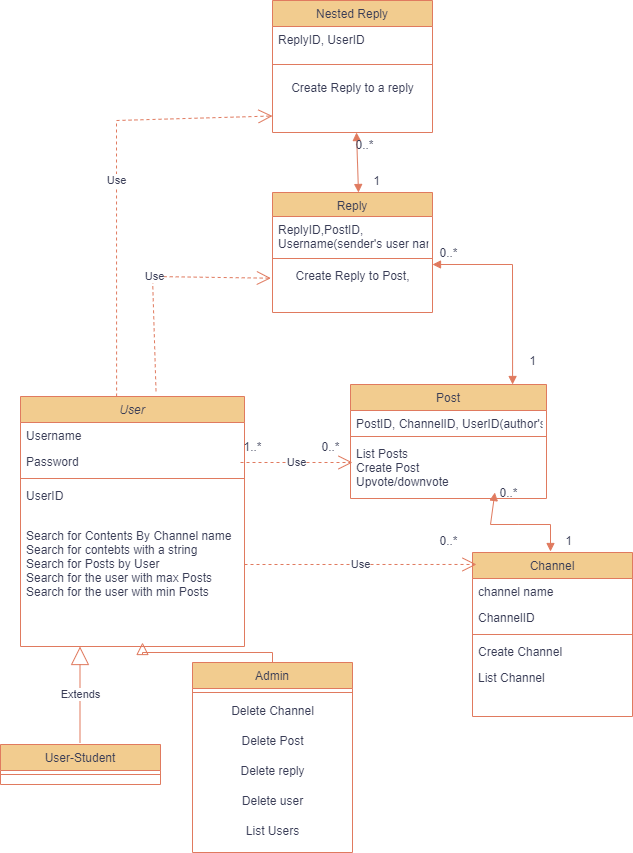

The diagram above was exported from draw.io. Its source (the exported page's mxGraphModel, read from the mxfile embedded in the PNG):
<mxGraphModel dx="1469" dy="775" grid="1" gridSize="12" guides="1" tooltips="1" connect="1" arrows="1" fold="1" page="1" pageScale="1" pageWidth="827" pageHeight="1169" math="0" shadow="0">
  <root>
    <mxCell id="WIyWlLk6GJQsqaUBKTNV-0" />
    <mxCell id="WIyWlLk6GJQsqaUBKTNV-1" parent="WIyWlLk6GJQsqaUBKTNV-0" />
    <mxCell id="zkfFHV4jXpPFQw0GAbJ--0" value="User" style="swimlane;fontStyle=2;align=center;verticalAlign=top;childLayout=stackLayout;horizontal=1;startSize=26;horizontalStack=0;resizeParent=1;resizeLast=0;collapsible=1;marginBottom=0;rounded=0;shadow=0;strokeWidth=1;labelBackgroundColor=none;fillColor=#F2CC8F;strokeColor=#E07A5F;fontColor=#393C56;" parent="WIyWlLk6GJQsqaUBKTNV-1" vertex="1">
      <mxGeometry x="60" y="408" width="224" height="250" as="geometry">
        <mxRectangle x="230" y="140" width="160" height="26" as="alternateBounds" />
      </mxGeometry>
    </mxCell>
    <mxCell id="zkfFHV4jXpPFQw0GAbJ--1" value="Username" style="text;align=left;verticalAlign=top;spacingLeft=4;spacingRight=4;overflow=hidden;rotatable=0;points=[[0,0.5],[1,0.5]];portConstraint=eastwest;labelBackgroundColor=none;fontColor=#393C56;" parent="zkfFHV4jXpPFQw0GAbJ--0" vertex="1">
      <mxGeometry y="26" width="224" height="26" as="geometry" />
    </mxCell>
    <mxCell id="zkfFHV4jXpPFQw0GAbJ--3" value="Password" style="text;align=left;verticalAlign=top;spacingLeft=4;spacingRight=4;overflow=hidden;rotatable=0;points=[[0,0.5],[1,0.5]];portConstraint=eastwest;rounded=0;shadow=0;html=0;labelBackgroundColor=none;fontColor=#393C56;" parent="zkfFHV4jXpPFQw0GAbJ--0" vertex="1">
      <mxGeometry y="52" width="224" height="26" as="geometry" />
    </mxCell>
    <mxCell id="zkfFHV4jXpPFQw0GAbJ--4" value="" style="line;html=1;strokeWidth=1;align=left;verticalAlign=middle;spacingTop=-1;spacingLeft=3;spacingRight=3;rotatable=0;labelPosition=right;points=[];portConstraint=eastwest;labelBackgroundColor=none;fillColor=#F2CC8F;strokeColor=#E07A5F;fontColor=#393C56;" parent="zkfFHV4jXpPFQw0GAbJ--0" vertex="1">
      <mxGeometry y="78" width="224" height="8" as="geometry" />
    </mxCell>
    <mxCell id="zkfFHV4jXpPFQw0GAbJ--2" value="UserID" style="text;align=left;verticalAlign=top;spacingLeft=4;spacingRight=4;overflow=hidden;rotatable=0;points=[[0,0.5],[1,0.5]];portConstraint=eastwest;rounded=0;shadow=0;html=0;labelBackgroundColor=none;fontColor=#393C56;" parent="zkfFHV4jXpPFQw0GAbJ--0" vertex="1">
      <mxGeometry y="86" width="224" height="26" as="geometry" />
    </mxCell>
    <mxCell id="zkfFHV4jXpPFQw0GAbJ--5" value="&#10;Search for Contents By Channel name&#10;Search for contebts with a string&#10;Search for Posts by User&#10;Search for the user with max Posts&#10;Search for the user with min Posts" style="text;align=left;verticalAlign=top;spacingLeft=4;spacingRight=4;overflow=hidden;rotatable=0;points=[[0,0.5],[1,0.5]];portConstraint=eastwest;labelBackgroundColor=none;fontColor=#393C56;" parent="zkfFHV4jXpPFQw0GAbJ--0" vertex="1">
      <mxGeometry y="112" width="224" height="138" as="geometry" />
    </mxCell>
    <mxCell id="zkfFHV4jXpPFQw0GAbJ--6" value="User-Student" style="swimlane;fontStyle=0;align=center;verticalAlign=top;childLayout=stackLayout;horizontal=1;startSize=26;horizontalStack=0;resizeParent=1;resizeLast=0;collapsible=1;marginBottom=0;rounded=0;shadow=0;strokeWidth=1;labelBackgroundColor=none;fillColor=#F2CC8F;strokeColor=#E07A5F;fontColor=#393C56;" parent="WIyWlLk6GJQsqaUBKTNV-1" vertex="1">
      <mxGeometry x="40" y="756" width="160" height="40" as="geometry">
        <mxRectangle x="130" y="380" width="160" height="26" as="alternateBounds" />
      </mxGeometry>
    </mxCell>
    <mxCell id="zkfFHV4jXpPFQw0GAbJ--9" value="" style="line;html=1;strokeWidth=1;align=left;verticalAlign=middle;spacingTop=-1;spacingLeft=3;spacingRight=3;rotatable=0;labelPosition=right;points=[];portConstraint=eastwest;labelBackgroundColor=none;fillColor=#F2CC8F;strokeColor=#E07A5F;fontColor=#393C56;" parent="zkfFHV4jXpPFQw0GAbJ--6" vertex="1">
      <mxGeometry y="26" width="160" height="8" as="geometry" />
    </mxCell>
    <mxCell id="zkfFHV4jXpPFQw0GAbJ--13" value="Admin" style="swimlane;fontStyle=0;align=center;verticalAlign=top;childLayout=stackLayout;horizontal=1;startSize=26;horizontalStack=0;resizeParent=1;resizeLast=0;collapsible=1;marginBottom=0;rounded=0;shadow=0;strokeWidth=1;labelBackgroundColor=none;fillColor=#F2CC8F;strokeColor=#E07A5F;fontColor=#393C56;" parent="WIyWlLk6GJQsqaUBKTNV-1" vertex="1">
      <mxGeometry x="232" y="674" width="160" height="190" as="geometry">
        <mxRectangle x="340" y="380" width="170" height="26" as="alternateBounds" />
      </mxGeometry>
    </mxCell>
    <mxCell id="zkfFHV4jXpPFQw0GAbJ--15" value="" style="line;html=1;strokeWidth=1;align=left;verticalAlign=middle;spacingTop=-1;spacingLeft=3;spacingRight=3;rotatable=0;labelPosition=right;points=[];portConstraint=eastwest;labelBackgroundColor=none;fillColor=#F2CC8F;strokeColor=#E07A5F;fontColor=#393C56;" parent="zkfFHV4jXpPFQw0GAbJ--13" vertex="1">
      <mxGeometry y="26" width="160" height="8" as="geometry" />
    </mxCell>
    <mxCell id="RGPg3Phsf_hFLjb0v7s5-7" value="Delete Channel" style="text;html=1;align=center;verticalAlign=middle;resizable=0;points=[];autosize=1;strokeColor=none;fillColor=none;labelBackgroundColor=none;fontColor=#393C56;" vertex="1" parent="zkfFHV4jXpPFQw0GAbJ--13">
      <mxGeometry y="34" width="160" height="30" as="geometry" />
    </mxCell>
    <mxCell id="RGPg3Phsf_hFLjb0v7s5-2" value="Delete Post" style="text;html=1;align=center;verticalAlign=middle;resizable=0;points=[];autosize=1;strokeColor=none;fillColor=none;labelBackgroundColor=none;fontColor=#393C56;" vertex="1" parent="zkfFHV4jXpPFQw0GAbJ--13">
      <mxGeometry y="64" width="160" height="30" as="geometry" />
    </mxCell>
    <mxCell id="RGPg3Phsf_hFLjb0v7s5-3" value="Delete reply" style="text;html=1;align=center;verticalAlign=middle;resizable=0;points=[];autosize=1;strokeColor=none;fillColor=none;labelBackgroundColor=none;fontColor=#393C56;" vertex="1" parent="zkfFHV4jXpPFQw0GAbJ--13">
      <mxGeometry y="94" width="160" height="30" as="geometry" />
    </mxCell>
    <mxCell id="RGPg3Phsf_hFLjb0v7s5-4" value="Delete user" style="text;html=1;align=center;verticalAlign=middle;resizable=0;points=[];autosize=1;strokeColor=none;fillColor=none;labelBackgroundColor=none;fontColor=#393C56;" vertex="1" parent="zkfFHV4jXpPFQw0GAbJ--13">
      <mxGeometry y="124" width="160" height="30" as="geometry" />
    </mxCell>
    <mxCell id="RGPg3Phsf_hFLjb0v7s5-5" value="List Users" style="text;html=1;align=center;verticalAlign=middle;resizable=0;points=[];autosize=1;strokeColor=none;fillColor=none;labelBackgroundColor=none;fontColor=#393C56;" vertex="1" parent="zkfFHV4jXpPFQw0GAbJ--13">
      <mxGeometry y="154" width="160" height="30" as="geometry" />
    </mxCell>
    <mxCell id="zkfFHV4jXpPFQw0GAbJ--16" value="" style="endArrow=block;endSize=10;endFill=0;shadow=0;strokeWidth=1;rounded=0;edgeStyle=elbowEdgeStyle;elbow=vertical;labelBackgroundColor=none;strokeColor=#E07A5F;fontColor=default;" parent="WIyWlLk6GJQsqaUBKTNV-1" source="zkfFHV4jXpPFQw0GAbJ--13" edge="1">
      <mxGeometry width="160" relative="1" as="geometry">
        <mxPoint x="252" y="647" as="sourcePoint" />
        <mxPoint x="182" y="654" as="targetPoint" />
      </mxGeometry>
    </mxCell>
    <mxCell id="zkfFHV4jXpPFQw0GAbJ--17" value="Channel" style="swimlane;fontStyle=0;align=center;verticalAlign=top;childLayout=stackLayout;horizontal=1;startSize=26;horizontalStack=0;resizeParent=1;resizeLast=0;collapsible=1;marginBottom=0;rounded=0;shadow=0;strokeWidth=1;labelBackgroundColor=none;fillColor=#F2CC8F;strokeColor=#E07A5F;fontColor=#393C56;" parent="WIyWlLk6GJQsqaUBKTNV-1" vertex="1">
      <mxGeometry x="512" y="564" width="160" height="164" as="geometry">
        <mxRectangle x="550" y="140" width="160" height="26" as="alternateBounds" />
      </mxGeometry>
    </mxCell>
    <mxCell id="zkfFHV4jXpPFQw0GAbJ--18" value="channel name" style="text;align=left;verticalAlign=top;spacingLeft=4;spacingRight=4;overflow=hidden;rotatable=0;points=[[0,0.5],[1,0.5]];portConstraint=eastwest;labelBackgroundColor=none;fontColor=#393C56;" parent="zkfFHV4jXpPFQw0GAbJ--17" vertex="1">
      <mxGeometry y="26" width="160" height="26" as="geometry" />
    </mxCell>
    <mxCell id="zkfFHV4jXpPFQw0GAbJ--19" value="ChannelID" style="text;align=left;verticalAlign=top;spacingLeft=4;spacingRight=4;overflow=hidden;rotatable=0;points=[[0,0.5],[1,0.5]];portConstraint=eastwest;rounded=0;shadow=0;html=0;labelBackgroundColor=none;fontColor=#393C56;" parent="zkfFHV4jXpPFQw0GAbJ--17" vertex="1">
      <mxGeometry y="52" width="160" height="26" as="geometry" />
    </mxCell>
    <mxCell id="zkfFHV4jXpPFQw0GAbJ--23" value="" style="line;html=1;strokeWidth=1;align=left;verticalAlign=middle;spacingTop=-1;spacingLeft=3;spacingRight=3;rotatable=0;labelPosition=right;points=[];portConstraint=eastwest;labelBackgroundColor=none;fillColor=#F2CC8F;strokeColor=#E07A5F;fontColor=#393C56;" parent="zkfFHV4jXpPFQw0GAbJ--17" vertex="1">
      <mxGeometry y="78" width="160" height="8" as="geometry" />
    </mxCell>
    <mxCell id="zkfFHV4jXpPFQw0GAbJ--24" value="Create Channel" style="text;align=left;verticalAlign=top;spacingLeft=4;spacingRight=4;overflow=hidden;rotatable=0;points=[[0,0.5],[1,0.5]];portConstraint=eastwest;labelBackgroundColor=none;fontColor=#393C56;" parent="zkfFHV4jXpPFQw0GAbJ--17" vertex="1">
      <mxGeometry y="86" width="160" height="26" as="geometry" />
    </mxCell>
    <mxCell id="zkfFHV4jXpPFQw0GAbJ--25" value="List Channel" style="text;align=left;verticalAlign=top;spacingLeft=4;spacingRight=4;overflow=hidden;rotatable=0;points=[[0,0.5],[1,0.5]];portConstraint=eastwest;labelBackgroundColor=none;fontColor=#393C56;" parent="zkfFHV4jXpPFQw0GAbJ--17" vertex="1">
      <mxGeometry y="112" width="160" height="26" as="geometry" />
    </mxCell>
    <mxCell id="RGPg3Phsf_hFLjb0v7s5-11" value="Post" style="swimlane;fontStyle=0;align=center;verticalAlign=top;childLayout=stackLayout;horizontal=1;startSize=26;horizontalStack=0;resizeParent=1;resizeLast=0;collapsible=1;marginBottom=0;rounded=0;shadow=0;strokeWidth=1;labelBackgroundColor=none;fillColor=#F2CC8F;strokeColor=#E07A5F;fontColor=#393C56;" vertex="1" parent="WIyWlLk6GJQsqaUBKTNV-1">
      <mxGeometry x="390" y="396" width="196" height="114" as="geometry">
        <mxRectangle x="550" y="140" width="160" height="26" as="alternateBounds" />
      </mxGeometry>
    </mxCell>
    <mxCell id="RGPg3Phsf_hFLjb0v7s5-12" value="PostID, ChannelID, UserID(author's id)" style="text;align=left;verticalAlign=top;spacingLeft=4;spacingRight=4;overflow=hidden;rotatable=0;points=[[0,0.5],[1,0.5]];portConstraint=eastwest;labelBackgroundColor=none;fontColor=#393C56;" vertex="1" parent="RGPg3Phsf_hFLjb0v7s5-11">
      <mxGeometry y="26" width="196" height="22" as="geometry" />
    </mxCell>
    <mxCell id="RGPg3Phsf_hFLjb0v7s5-14" value="" style="line;html=1;strokeWidth=1;align=left;verticalAlign=middle;spacingTop=-1;spacingLeft=3;spacingRight=3;rotatable=0;labelPosition=right;points=[];portConstraint=eastwest;labelBackgroundColor=none;fillColor=#F2CC8F;strokeColor=#E07A5F;fontColor=#393C56;" vertex="1" parent="RGPg3Phsf_hFLjb0v7s5-11">
      <mxGeometry y="48" width="196" height="8" as="geometry" />
    </mxCell>
    <mxCell id="RGPg3Phsf_hFLjb0v7s5-40" value="List Posts&#10;Create Post&#10;Upvote/downvote" style="text;align=left;verticalAlign=top;spacingLeft=4;spacingRight=4;overflow=hidden;rotatable=0;points=[[0,0.5],[1,0.5]];portConstraint=eastwest;labelBackgroundColor=none;fontColor=#393C56;" vertex="1" parent="RGPg3Phsf_hFLjb0v7s5-11">
      <mxGeometry y="56" width="196" height="58" as="geometry" />
    </mxCell>
    <mxCell id="RGPg3Phsf_hFLjb0v7s5-20" value="1..*" style="text;html=1;align=center;verticalAlign=middle;resizable=0;points=[];autosize=1;strokeColor=none;fillColor=none;labelBackgroundColor=none;fontColor=#393C56;" vertex="1" parent="WIyWlLk6GJQsqaUBKTNV-1">
      <mxGeometry x="268" y="447" width="48" height="24" as="geometry" />
    </mxCell>
    <mxCell id="RGPg3Phsf_hFLjb0v7s5-21" value="0..*" style="text;html=1;align=center;verticalAlign=middle;resizable=0;points=[];autosize=1;strokeColor=none;fillColor=none;labelBackgroundColor=none;fontColor=#393C56;" vertex="1" parent="WIyWlLk6GJQsqaUBKTNV-1">
      <mxGeometry x="350" y="444" width="40" height="30" as="geometry" />
    </mxCell>
    <mxCell id="RGPg3Phsf_hFLjb0v7s5-22" value="Use" style="endArrow=open;endSize=12;dashed=1;html=1;rounded=0;strokeColor=#E07A5F;fontColor=#393C56;fillColor=#F2CC8F;" edge="1" parent="WIyWlLk6GJQsqaUBKTNV-1">
      <mxGeometry width="160" relative="1" as="geometry">
        <mxPoint x="280" y="474" as="sourcePoint" />
        <mxPoint x="392" y="474" as="targetPoint" />
      </mxGeometry>
    </mxCell>
    <mxCell id="RGPg3Phsf_hFLjb0v7s5-23" value="Use" style="endArrow=open;endSize=12;dashed=1;html=1;rounded=0;strokeColor=#E07A5F;fontColor=#393C56;fillColor=#F2CC8F;entryX=0.025;entryY=0.073;entryDx=0;entryDy=0;entryPerimeter=0;" edge="1" parent="WIyWlLk6GJQsqaUBKTNV-1" target="zkfFHV4jXpPFQw0GAbJ--17">
      <mxGeometry width="160" relative="1" as="geometry">
        <mxPoint x="284" y="576" as="sourcePoint" />
        <mxPoint x="444" y="576" as="targetPoint" />
      </mxGeometry>
    </mxCell>
    <mxCell id="RGPg3Phsf_hFLjb0v7s5-25" value="Extends" style="endArrow=block;endSize=16;endFill=0;html=1;rounded=0;strokeColor=#E07A5F;fontColor=#393C56;fillColor=#F2CC8F;" edge="1" parent="WIyWlLk6GJQsqaUBKTNV-1">
      <mxGeometry width="160" relative="1" as="geometry">
        <mxPoint x="119.5" y="754" as="sourcePoint" />
        <mxPoint x="119.5" y="658" as="targetPoint" />
      </mxGeometry>
    </mxCell>
    <mxCell id="RGPg3Phsf_hFLjb0v7s5-26" value="" style="endArrow=block;startArrow=block;endFill=1;startFill=1;html=1;rounded=0;strokeColor=#E07A5F;fontColor=#393C56;fillColor=#F2CC8F;" edge="1" parent="WIyWlLk6GJQsqaUBKTNV-1">
      <mxGeometry width="160" relative="1" as="geometry">
        <mxPoint x="534.39" y="504" as="sourcePoint" />
        <mxPoint x="590" y="563" as="targetPoint" />
        <Array as="points">
          <mxPoint x="530" y="536" />
          <mxPoint x="558.39" y="536" />
          <mxPoint x="590" y="536" />
        </Array>
      </mxGeometry>
    </mxCell>
    <mxCell id="RGPg3Phsf_hFLjb0v7s5-27" value="0..*" style="text;html=1;align=center;verticalAlign=middle;resizable=0;points=[];autosize=1;strokeColor=none;fillColor=none;fontColor=#393C56;" vertex="1" parent="WIyWlLk6GJQsqaUBKTNV-1">
      <mxGeometry x="524" y="493" width="48" height="24" as="geometry" />
    </mxCell>
    <mxCell id="RGPg3Phsf_hFLjb0v7s5-28" value="1" style="text;html=1;align=center;verticalAlign=middle;resizable=0;points=[];autosize=1;strokeColor=none;fillColor=none;fontColor=#393C56;" vertex="1" parent="WIyWlLk6GJQsqaUBKTNV-1">
      <mxGeometry x="590" y="541" width="36" height="24" as="geometry" />
    </mxCell>
    <mxCell id="RGPg3Phsf_hFLjb0v7s5-29" value="Reply" style="swimlane;fontStyle=0;align=center;verticalAlign=top;childLayout=stackLayout;horizontal=1;startSize=24;horizontalStack=0;resizeParent=1;resizeLast=0;collapsible=1;marginBottom=0;rounded=0;shadow=0;strokeWidth=1;labelBackgroundColor=none;fillColor=#F2CC8F;strokeColor=#E07A5F;fontColor=#393C56;" vertex="1" parent="WIyWlLk6GJQsqaUBKTNV-1">
      <mxGeometry x="312" y="204" width="160" height="120" as="geometry">
        <mxRectangle x="550" y="140" width="160" height="26" as="alternateBounds" />
      </mxGeometry>
    </mxCell>
    <mxCell id="RGPg3Phsf_hFLjb0v7s5-30" value="ReplyID,PostID,&#10;Username(sender's user name)" style="text;align=left;verticalAlign=top;spacingLeft=4;spacingRight=4;overflow=hidden;rotatable=0;points=[[0,0.5],[1,0.5]];portConstraint=eastwest;labelBackgroundColor=none;fontColor=#393C56;" vertex="1" parent="RGPg3Phsf_hFLjb0v7s5-29">
      <mxGeometry y="24" width="160" height="36" as="geometry" />
    </mxCell>
    <mxCell id="RGPg3Phsf_hFLjb0v7s5-33" value="" style="line;html=1;strokeWidth=1;align=left;verticalAlign=middle;spacingTop=-1;spacingLeft=3;spacingRight=3;rotatable=0;labelPosition=right;points=[];portConstraint=eastwest;labelBackgroundColor=none;fillColor=#F2CC8F;strokeColor=#E07A5F;fontColor=#393C56;" vertex="1" parent="RGPg3Phsf_hFLjb0v7s5-29">
      <mxGeometry y="60" width="160" height="12" as="geometry" />
    </mxCell>
    <mxCell id="RGPg3Phsf_hFLjb0v7s5-43" value="Create Reply to Post,&lt;br&gt;" style="text;html=1;align=center;verticalAlign=middle;resizable=0;points=[];autosize=1;strokeColor=none;fillColor=none;fontColor=#393C56;" vertex="1" parent="RGPg3Phsf_hFLjb0v7s5-29">
      <mxGeometry y="72" width="160" height="24" as="geometry" />
    </mxCell>
    <mxCell id="RGPg3Phsf_hFLjb0v7s5-34" value="Nested Reply" style="swimlane;fontStyle=0;align=center;verticalAlign=top;childLayout=stackLayout;horizontal=1;startSize=26;horizontalStack=0;resizeParent=1;resizeLast=0;collapsible=1;marginBottom=0;rounded=0;shadow=0;strokeWidth=1;labelBackgroundColor=none;fillColor=#F2CC8F;strokeColor=#E07A5F;fontColor=#393C56;" vertex="1" parent="WIyWlLk6GJQsqaUBKTNV-1">
      <mxGeometry x="312" y="12" width="160" height="132" as="geometry">
        <mxRectangle x="550" y="140" width="160" height="26" as="alternateBounds" />
      </mxGeometry>
    </mxCell>
    <mxCell id="RGPg3Phsf_hFLjb0v7s5-35" value="ReplyID, UserID" style="text;align=left;verticalAlign=top;spacingLeft=4;spacingRight=4;overflow=hidden;rotatable=0;points=[[0,0.5],[1,0.5]];portConstraint=eastwest;labelBackgroundColor=none;fontColor=#393C56;" vertex="1" parent="RGPg3Phsf_hFLjb0v7s5-34">
      <mxGeometry y="26" width="160" height="26" as="geometry" />
    </mxCell>
    <mxCell id="RGPg3Phsf_hFLjb0v7s5-38" value="" style="line;html=1;strokeWidth=1;align=left;verticalAlign=middle;spacingTop=-1;spacingLeft=3;spacingRight=3;rotatable=0;labelPosition=right;points=[];portConstraint=eastwest;labelBackgroundColor=none;fillColor=#F2CC8F;strokeColor=#E07A5F;fontColor=#393C56;" vertex="1" parent="RGPg3Phsf_hFLjb0v7s5-34">
      <mxGeometry y="52" width="160" height="24" as="geometry" />
    </mxCell>
    <mxCell id="RGPg3Phsf_hFLjb0v7s5-52" value="Create Reply to a reply&lt;br&gt;" style="text;html=1;align=center;verticalAlign=middle;resizable=0;points=[];autosize=1;strokeColor=none;fillColor=none;fontColor=#393C56;" vertex="1" parent="RGPg3Phsf_hFLjb0v7s5-34">
      <mxGeometry y="76" width="160" height="24" as="geometry" />
    </mxCell>
    <mxCell id="RGPg3Phsf_hFLjb0v7s5-47" value="" style="endArrow=block;startArrow=block;endFill=1;startFill=1;html=1;rounded=0;strokeColor=#E07A5F;fontColor=#393C56;fillColor=#F2CC8F;entryX=0.827;entryY=0;entryDx=0;entryDy=0;entryPerimeter=0;" edge="1" parent="WIyWlLk6GJQsqaUBKTNV-1" target="RGPg3Phsf_hFLjb0v7s5-11">
      <mxGeometry width="160" relative="1" as="geometry">
        <mxPoint x="472" y="276" as="sourcePoint" />
        <mxPoint x="624" y="276" as="targetPoint" />
        <Array as="points">
          <mxPoint x="552" y="276" />
        </Array>
      </mxGeometry>
    </mxCell>
    <mxCell id="RGPg3Phsf_hFLjb0v7s5-48" value="1" style="text;html=1;align=center;verticalAlign=middle;resizable=0;points=[];autosize=1;strokeColor=none;fillColor=none;fontColor=#393C56;" vertex="1" parent="WIyWlLk6GJQsqaUBKTNV-1">
      <mxGeometry x="554" y="361" width="36" height="24" as="geometry" />
    </mxCell>
    <mxCell id="RGPg3Phsf_hFLjb0v7s5-49" value="0..*" style="text;html=1;align=center;verticalAlign=middle;resizable=0;points=[];autosize=1;strokeColor=none;fillColor=none;fontColor=#393C56;" vertex="1" parent="WIyWlLk6GJQsqaUBKTNV-1">
      <mxGeometry x="464" y="253" width="48" height="24" as="geometry" />
    </mxCell>
    <mxCell id="RGPg3Phsf_hFLjb0v7s5-50" value="Use" style="endArrow=open;endSize=12;dashed=1;html=1;rounded=0;strokeColor=#E07A5F;fontColor=#393C56;fillColor=#F2CC8F;exitX=0.605;exitY=-0.021;exitDx=0;exitDy=0;exitPerimeter=0;entryX=-0.01;entryY=0.571;entryDx=0;entryDy=0;entryPerimeter=0;" edge="1" parent="WIyWlLk6GJQsqaUBKTNV-1" source="zkfFHV4jXpPFQw0GAbJ--0" target="RGPg3Phsf_hFLjb0v7s5-43">
      <mxGeometry width="160" relative="1" as="geometry">
        <mxPoint x="96" y="240" as="sourcePoint" />
        <mxPoint x="252" y="240" as="targetPoint" />
        <Array as="points">
          <mxPoint x="192" y="288" />
        </Array>
      </mxGeometry>
    </mxCell>
    <mxCell id="RGPg3Phsf_hFLjb0v7s5-51" value="Use" style="endArrow=open;endSize=12;dashed=1;html=1;rounded=0;strokeColor=#E07A5F;fontColor=#393C56;fillColor=#F2CC8F;exitX=0.429;exitY=0;exitDx=0;exitDy=0;exitPerimeter=0;" edge="1" parent="WIyWlLk6GJQsqaUBKTNV-1" source="zkfFHV4jXpPFQw0GAbJ--0">
      <mxGeometry width="160" relative="1" as="geometry">
        <mxPoint x="24" y="128" as="sourcePoint" />
        <mxPoint x="312" y="127.5" as="targetPoint" />
        <Array as="points">
          <mxPoint x="156" y="132" />
        </Array>
      </mxGeometry>
    </mxCell>
    <mxCell id="RGPg3Phsf_hFLjb0v7s5-53" value="" style="endArrow=block;startArrow=block;endFill=1;startFill=1;html=1;rounded=0;strokeColor=#E07A5F;fontColor=#393C56;fillColor=#F2CC8F;" edge="1" parent="WIyWlLk6GJQsqaUBKTNV-1">
      <mxGeometry width="160" relative="1" as="geometry">
        <mxPoint x="396" y="144" as="sourcePoint" />
        <mxPoint x="398" y="204" as="targetPoint" />
      </mxGeometry>
    </mxCell>
    <mxCell id="RGPg3Phsf_hFLjb0v7s5-54" value="0..*" style="text;html=1;align=center;verticalAlign=middle;resizable=0;points=[];autosize=1;strokeColor=none;fillColor=none;fontColor=#393C56;" vertex="1" parent="WIyWlLk6GJQsqaUBKTNV-1">
      <mxGeometry x="380" y="145" width="48" height="24" as="geometry" />
    </mxCell>
    <mxCell id="RGPg3Phsf_hFLjb0v7s5-55" value="1" style="text;html=1;align=center;verticalAlign=middle;resizable=0;points=[];autosize=1;strokeColor=none;fillColor=none;fontColor=#393C56;" vertex="1" parent="WIyWlLk6GJQsqaUBKTNV-1">
      <mxGeometry x="398" y="181" width="36" height="24" as="geometry" />
    </mxCell>
    <mxCell id="RGPg3Phsf_hFLjb0v7s5-56" value="0..*" style="text;html=1;align=center;verticalAlign=middle;resizable=0;points=[];autosize=1;strokeColor=none;fillColor=none;fontColor=#393C56;" vertex="1" parent="WIyWlLk6GJQsqaUBKTNV-1">
      <mxGeometry x="464" y="541" width="48" height="24" as="geometry" />
    </mxCell>
  </root>
</mxGraphModel>